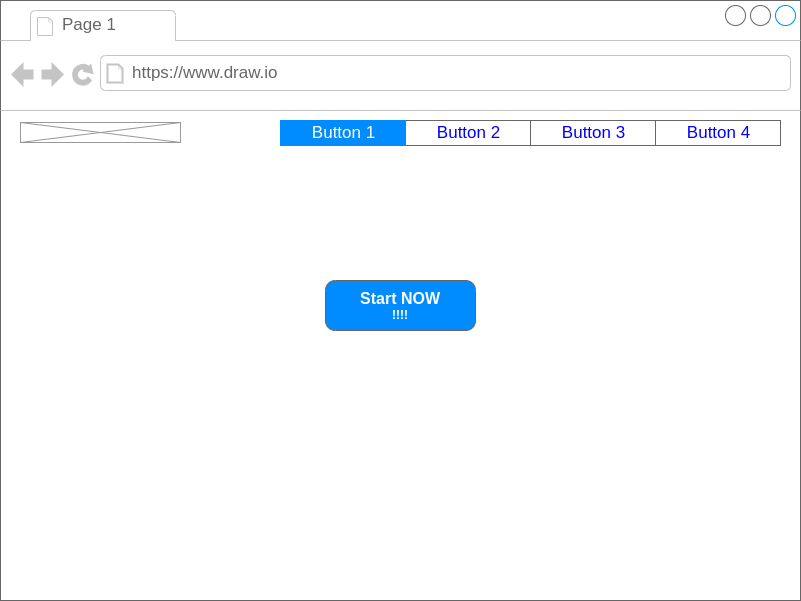

The diagram above was exported from draw.io. Its source (the exported page's mxGraphModel, read from the mxfile embedded in the PNG):
<mxGraphModel dx="1383" dy="826" grid="1" gridSize="10" guides="1" tooltips="1" connect="1" arrows="1" fold="1" page="1" pageScale="1" pageWidth="850" pageHeight="1100" math="0" shadow="0">
  <root>
    <mxCell id="0" />
    <mxCell id="1" parent="0" />
    <mxCell id="3" value="" style="strokeWidth=1;shadow=0;dashed=0;align=center;html=1;shape=mxgraph.mockup.containers.browserWindow;rSize=0;strokeColor=#666666;strokeColor2=#008cff;strokeColor3=#c4c4c4;mainText=,;recursiveResize=0;" vertex="1" parent="1">
      <mxGeometry x="40" y="40" width="800" height="600" as="geometry" />
    </mxCell>
    <mxCell id="4" value="Page 1" style="strokeWidth=1;shadow=0;dashed=0;align=center;html=1;shape=mxgraph.mockup.containers.anchor;fontSize=17;fontColor=#666666;align=left;" vertex="1" parent="3">
      <mxGeometry x="60" y="12" width="110" height="26" as="geometry" />
    </mxCell>
    <mxCell id="5" value="https://www.draw.io" style="strokeWidth=1;shadow=0;dashed=0;align=center;html=1;shape=mxgraph.mockup.containers.anchor;rSize=0;fontSize=17;fontColor=#666666;align=left;" vertex="1" parent="3">
      <mxGeometry x="130" y="60" width="250" height="26" as="geometry" />
    </mxCell>
    <mxCell id="6" value="" style="strokeWidth=1;shadow=0;dashed=0;align=center;html=1;shape=mxgraph.mockup.text.rrect;rSize=0;strokeColor=#666666;" vertex="1" parent="3">
      <mxGeometry x="280" y="120" width="500" height="25" as="geometry" />
    </mxCell>
    <mxCell id="7" value="Button 2" style="strokeColor=inherit;fillColor=inherit;gradientColor=inherit;strokeWidth=1;shadow=0;dashed=0;align=center;html=1;shape=mxgraph.mockup.text.rrect;rSize=0;fontSize=17;fontColor=#0000ff;" vertex="1" parent="6">
      <mxGeometry x="125" width="125" height="25" as="geometry" />
    </mxCell>
    <mxCell id="8" value="Button 3" style="strokeColor=inherit;fillColor=inherit;gradientColor=inherit;strokeWidth=1;shadow=0;dashed=0;align=center;html=1;shape=mxgraph.mockup.text.rrect;rSize=0;fontSize=17;fontColor=#0000ff;" vertex="1" parent="6">
      <mxGeometry x="250" width="125" height="25" as="geometry" />
    </mxCell>
    <mxCell id="9" value="Button 4" style="strokeColor=inherit;fillColor=inherit;gradientColor=inherit;strokeWidth=1;shadow=0;dashed=0;align=center;html=1;shape=mxgraph.mockup.text.rrect;rSize=0;fontSize=17;fontColor=#0000ff;" vertex="1" parent="6">
      <mxGeometry x="375" width="125" height="25" as="geometry" />
    </mxCell>
    <mxCell id="10" value="Button 1" style="strokeWidth=1;shadow=0;dashed=0;align=center;html=1;shape=mxgraph.mockup.text.rrect;rSize=0;fontSize=17;fontColor=#ffffff;fillColor=#008cff;strokeColor=#008cff;" vertex="1" parent="6">
      <mxGeometry width="125" height="25" as="geometry" />
    </mxCell>
    <mxCell id="11" value="" style="verticalLabelPosition=bottom;shadow=0;dashed=0;align=center;html=1;verticalAlign=top;strokeWidth=1;shape=mxgraph.mockup.graphics.simpleIcon;strokeColor=#999999;" vertex="1" parent="3">
      <mxGeometry x="20" y="122" width="160" height="20" as="geometry" />
    </mxCell>
    <mxCell id="12" value="" style="strokeWidth=1;shadow=0;dashed=0;align=center;html=1;shape=mxgraph.mockup.buttons.multiButton;fillColor=#008cff;strokeColor=#666666;mainText=;subText=;" vertex="1" parent="3">
      <mxGeometry x="325" y="280" width="150" height="50" as="geometry" />
    </mxCell>
    <mxCell id="13" value="Start NOW" style="strokeWidth=1;shadow=0;dashed=0;align=center;html=1;shape=mxgraph.mockup.anchor;fontSize=16;fontColor=#ffffff;fontStyle=1;whiteSpace=wrap;" vertex="1" parent="12">
      <mxGeometry y="8" width="150" height="20" as="geometry" />
    </mxCell>
    <mxCell id="14" value="!!!!" style="strokeWidth=1;shadow=0;dashed=0;align=center;html=1;shape=mxgraph.mockup.anchor;fontSize=12;fontColor=#ffffff;fontStyle=1;whiteSpace=wrap;" vertex="1" parent="12">
      <mxGeometry y="30" width="150" height="10" as="geometry" />
    </mxCell>
  </root>
</mxGraphModel>